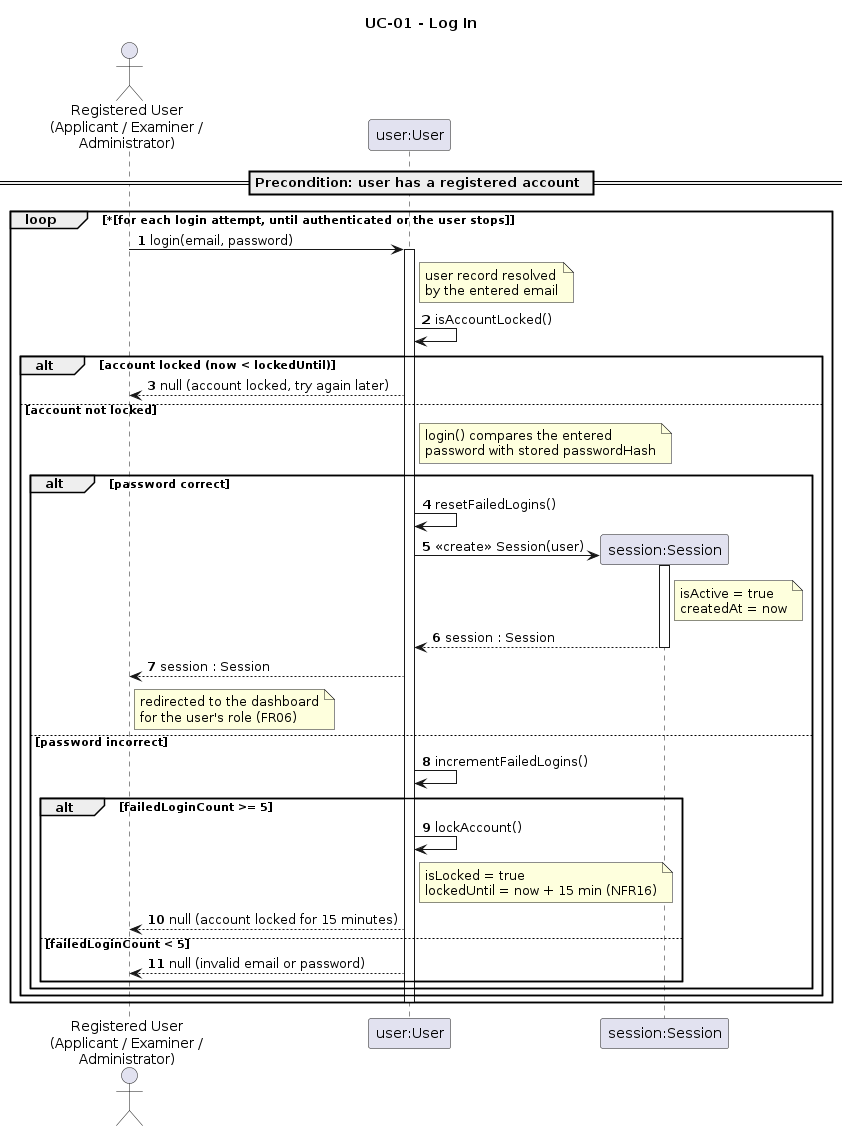

The diagram above was rendered by PlantUML. Its source (embedded in the PNG):
@startuml
title UC-01 - Log In
autonumber

actor "Registered User\n(Applicant / Examiner /\nAdministrator)" as Actor
participant "user:User" as User

== Precondition: user has a registered account ==

loop *[for each login attempt, until authenticated or the user stops]
  Actor -> User : login(email, password)
  activate User
  note right of User : user record resolved\nby the entered email

  User -> User : isAccountLocked()

  alt account locked (now < lockedUntil)
    User --> Actor : null (account locked, try again later)

  else account not locked
    note right of User : login() compares the entered\npassword with stored passwordHash

    alt password correct
      User -> User : resetFailedLogins()

      create participant "session:Session" as Session
      User -> Session : <<create>> Session(user)
      activate Session
      note right of Session : isActive = true\ncreatedAt = now
      Session --> User : session : Session
      deactivate Session

      User --> Actor : session : Session
      note right of Actor : redirected to the dashboard\nfor the user's role (FR06)

    else password incorrect
      User -> User : incrementFailedLogins()

      alt failedLoginCount >= 5
        User -> User : lockAccount()
        note right of User : isLocked = true\nlockedUntil = now + 15 min (NFR16)
        User --> Actor : null (account locked for 15 minutes)
      else failedLoginCount < 5
        User --> Actor : null (invalid email or password)
      end
    end
  end
  deactivate User
end
@enduml